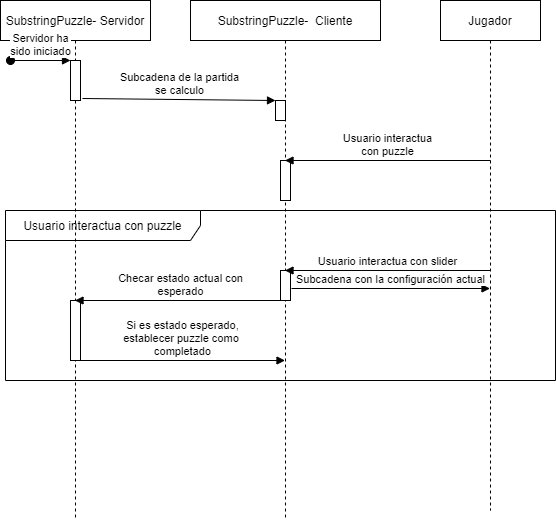

The diagram above was exported from draw.io. Its source (the exported page's mxGraphModel, read from the mxfile embedded in the PNG):
<mxGraphModel dx="1422" dy="845" grid="1" gridSize="10" guides="1" tooltips="1" connect="1" arrows="1" fold="1" page="1" pageScale="1" pageWidth="850" pageHeight="1100" math="0" shadow="0">
  <root>
    <mxCell id="0" />
    <mxCell id="1" parent="0" />
    <mxCell id="9hU3sYNcUjDQhSdKomXG-9" value="Usuario interactua con puzzle" style="shape=umlFrame;whiteSpace=wrap;html=1;width=195;height=30;" parent="1" vertex="1">
      <mxGeometry x="55" y="250" width="550" height="170" as="geometry" />
    </mxCell>
    <mxCell id="9hU3sYNcUjDQhSdKomXG-1" value="SubstringPuzzle- Servidor" style="shape=umlLifeline;perimeter=lifelinePerimeter;whiteSpace=wrap;html=1;container=1;collapsible=0;recursiveResize=0;outlineConnect=0;" parent="1" vertex="1">
      <mxGeometry x="50" y="40" width="150" height="520" as="geometry" />
    </mxCell>
    <mxCell id="9hU3sYNcUjDQhSdKomXG-6" value="" style="html=1;points=[];perimeter=orthogonalPerimeter;" parent="9hU3sYNcUjDQhSdKomXG-1" vertex="1">
      <mxGeometry x="70" y="60" width="10" height="40" as="geometry" />
    </mxCell>
    <mxCell id="9hU3sYNcUjDQhSdKomXG-7" value="Servidor ha&lt;br&gt;sido iniciado" style="html=1;verticalAlign=bottom;startArrow=oval;endArrow=block;startSize=8;" parent="9hU3sYNcUjDQhSdKomXG-1" target="9hU3sYNcUjDQhSdKomXG-6" edge="1">
      <mxGeometry relative="1" as="geometry">
        <mxPoint x="10" y="60" as="sourcePoint" />
      </mxGeometry>
    </mxCell>
    <mxCell id="9hU3sYNcUjDQhSdKomXG-16" value="" style="html=1;points=[];perimeter=orthogonalPerimeter;" parent="9hU3sYNcUjDQhSdKomXG-1" vertex="1">
      <mxGeometry x="70" y="300" width="10" height="60" as="geometry" />
    </mxCell>
    <mxCell id="9hU3sYNcUjDQhSdKomXG-17" value="Si es estado esperado,&lt;br&gt;establecer puzzle como&amp;nbsp;&lt;br&gt;completado" style="html=1;verticalAlign=bottom;endArrow=block;" parent="9hU3sYNcUjDQhSdKomXG-1" target="9hU3sYNcUjDQhSdKomXG-2" edge="1">
      <mxGeometry width="80" relative="1" as="geometry">
        <mxPoint x="80" y="360" as="sourcePoint" />
        <mxPoint x="160" y="360" as="targetPoint" />
      </mxGeometry>
    </mxCell>
    <mxCell id="9hU3sYNcUjDQhSdKomXG-2" value="SubstringPuzzle-&amp;nbsp; Cliente" style="shape=umlLifeline;perimeter=lifelinePerimeter;whiteSpace=wrap;html=1;container=1;collapsible=0;recursiveResize=0;outlineConnect=0;" parent="1" vertex="1">
      <mxGeometry x="240" y="40" width="190" height="520" as="geometry" />
    </mxCell>
    <mxCell id="9hU3sYNcUjDQhSdKomXG-12" value="" style="html=1;points=[];perimeter=orthogonalPerimeter;" parent="9hU3sYNcUjDQhSdKomXG-2" vertex="1">
      <mxGeometry x="90" y="160" width="10" height="40" as="geometry" />
    </mxCell>
    <mxCell id="9hU3sYNcUjDQhSdKomXG-15" value="" style="html=1;points=[];perimeter=orthogonalPerimeter;" parent="9hU3sYNcUjDQhSdKomXG-2" vertex="1">
      <mxGeometry x="90" y="270" width="10" height="30" as="geometry" />
    </mxCell>
    <mxCell id="9hU3sYNcUjDQhSdKomXG-3" value="Jugador" style="shape=umlLifeline;perimeter=lifelinePerimeter;whiteSpace=wrap;html=1;container=1;collapsible=0;recursiveResize=0;outlineConnect=0;" parent="1" vertex="1">
      <mxGeometry x="490" y="40" width="100" height="510" as="geometry" />
    </mxCell>
    <mxCell id="9hU3sYNcUjDQhSdKomXG-4" value="Usuario interactua&lt;br&gt;con puzzle" style="html=1;verticalAlign=bottom;endArrow=block;" parent="1" target="9hU3sYNcUjDQhSdKomXG-2" edge="1">
      <mxGeometry width="80" relative="1" as="geometry">
        <mxPoint x="540" y="200" as="sourcePoint" />
        <mxPoint x="440" y="200" as="targetPoint" />
      </mxGeometry>
    </mxCell>
    <mxCell id="9hU3sYNcUjDQhSdKomXG-10" value="" style="html=1;points=[];perimeter=orthogonalPerimeter;" parent="1" vertex="1">
      <mxGeometry x="325" y="140" width="10" height="20" as="geometry" />
    </mxCell>
    <mxCell id="9hU3sYNcUjDQhSdKomXG-11" value="Subcadena de la partida&lt;br&gt;se calculo" style="html=1;verticalAlign=bottom;endArrow=block;exitX=1.2;exitY=0.95;exitDx=0;exitDy=0;exitPerimeter=0;" parent="1" source="9hU3sYNcUjDQhSdKomXG-6" target="9hU3sYNcUjDQhSdKomXG-10" edge="1">
      <mxGeometry width="80" relative="1" as="geometry">
        <mxPoint x="132" y="138" as="sourcePoint" />
        <mxPoint x="334.5" y="138" as="targetPoint" />
      </mxGeometry>
    </mxCell>
    <mxCell id="9hU3sYNcUjDQhSdKomXG-13" value="Usuario interactua con slider" style="html=1;verticalAlign=bottom;endArrow=block;" parent="1" target="9hU3sYNcUjDQhSdKomXG-2" edge="1">
      <mxGeometry width="80" relative="1" as="geometry">
        <mxPoint x="540" y="310" as="sourcePoint" />
        <mxPoint x="470" y="310" as="targetPoint" />
      </mxGeometry>
    </mxCell>
    <mxCell id="9hU3sYNcUjDQhSdKomXG-14" value="Checar estado actual con&lt;br&gt;esperado" style="html=1;verticalAlign=bottom;endArrow=block;" parent="1" target="9hU3sYNcUjDQhSdKomXG-1" edge="1">
      <mxGeometry width="80" relative="1" as="geometry">
        <mxPoint x="335" y="340" as="sourcePoint" />
        <mxPoint x="255" y="340" as="targetPoint" />
      </mxGeometry>
    </mxCell>
    <mxCell id="nCsGhNRgqgbe2UtQKk8F-1" value="Subcadena con la configuración actual" style="html=1;verticalAlign=bottom;endArrow=block;exitX=1.1;exitY=0.6;exitDx=0;exitDy=0;exitPerimeter=0;" edge="1" parent="1" source="9hU3sYNcUjDQhSdKomXG-15" target="9hU3sYNcUjDQhSdKomXG-3">
      <mxGeometry width="80" relative="1" as="geometry">
        <mxPoint x="350" y="330" as="sourcePoint" />
        <mxPoint x="410" y="330" as="targetPoint" />
      </mxGeometry>
    </mxCell>
  </root>
</mxGraphModel>